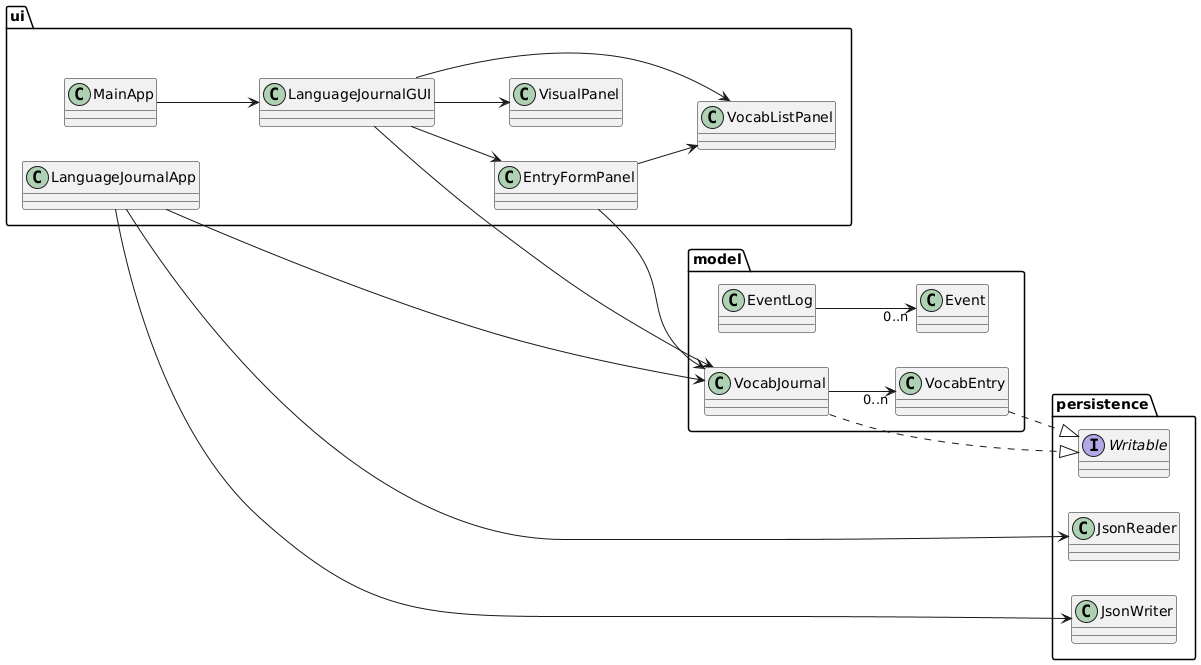

The diagram above was rendered by PlantUML. Its source (embedded in the PNG):
@startuml
' Style
skinparam classAttributeIconSize 0
skinparam backgroundColor #FFFFFF
skinparam classFontColor black
left to right direction

' ========== Interfaces ==========
package "persistence" {
    interface Writable
}

' ========== Packages ==========
package "model" {
    class Event
    class EventLog
    class VocabEntry
    class VocabJournal
}

package "persistence" {
    class JsonReader
    class JsonWriter
}

package "ui" {
    class EntryFormPanel
    class LanguageJournalApp
    class LanguageJournalGUI
    class MainApp
    class VisualPanel
    class VocabListPanel
}

' ========== Implements ==========
VocabEntry ..|> Writable
VocabJournal ..|> Writable

' ========== Associations ==========
VocabJournal --> "0..n" VocabEntry
EventLog --> "0..n" Event

LanguageJournalApp --> VocabJournal
LanguageJournalApp --> JsonReader
LanguageJournalApp --> JsonWriter

LanguageJournalGUI --> VocabJournal
LanguageJournalGUI --> EntryFormPanel
LanguageJournalGUI --> VocabListPanel
LanguageJournalGUI --> VisualPanel

EntryFormPanel --> VocabJournal
EntryFormPanel --> VocabListPanel

MainApp --> LanguageJournalGUI
@enduml